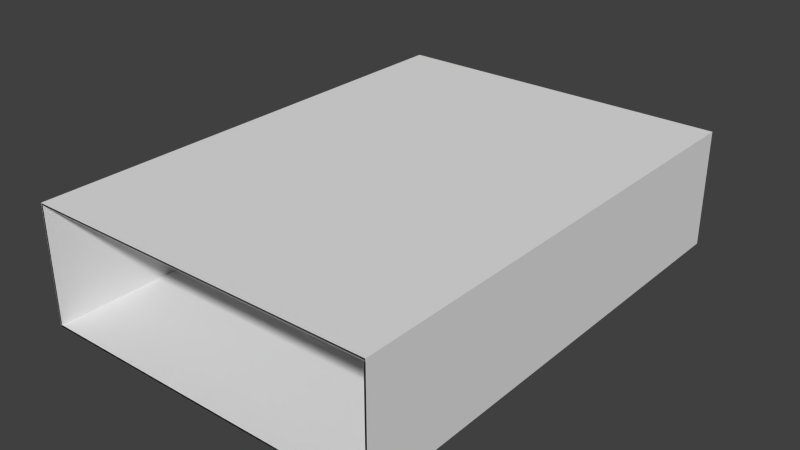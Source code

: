 # Source: match_box_outer.blend  (saved by Blender 2.73.0; exported with 4.5.12 LTS)
import bpy
from mathutils import Matrix  # noqa: F401  (used for matrix-valued properties, if any)

bpy.ops.wm.read_factory_settings(use_empty=True)
scene = bpy.context.scene
scene.name = 'Scene'

# ---- collections
col_collection_1 = bpy.data.collections.new('Collection 1'); scene.collection.children.link(col_collection_1)

# ---- world
world_world = bpy.data.worlds.new('World'); scene.world = world_world
world_world.color = (0.05088, 0.05088, 0.05088)
world_world.use_sun_shadow = False
world_world.sun_shadow_jitter_overblur = 0.0
world_world.cycles.sampling_method = 'MANUAL'
world_world.cycles.sample_map_resolution = 256

# ---- meshes
me_cube_005 = bpy.data.meshes.new('Cube.005')
me_cube_005.from_pydata([(1.008, -1.407, 0.6641), (1.008, 1.407, 0.6641), (-1.008, 1.407, 0.6641), (-1.008, -1.407, 0.6641), (1.008, -1.407, 0.674), (1.008, 1.407, 0.674), (-1.008, 1.407, 0.674), (-1.008, -1.407, 0.674)], [], [(4, 7, 3, 0), (6, 5, 1, 2), (3, 2, 1, 0), (4, 5, 6, 7), (2, 3, 7, 6), (0, 1, 5, 4)])
_uv = me_cube_005.uv_layers.new(name='UVMap')
_uv.uv.foreach_set('vector', [0.7955, 0.9868, 0.4633, 0.9868, 0.4649, 0.9852, 0.7938, 0.9852, 0.0001662, 0.8882, 0.3323, 0.8882, 0.3307, 0.8898, 0.001797, 0.8898, 0.4633, 0.4375, 0.9261, 0.4375, 0.9261, 0.7664, 0.4633, 0.7664, 0.0001663, 0.1118, 0.463, 0.1118, 0.463, 0.444, 0.0001664, 0.444, 0.4633, 0.4375, 0.4633, 0.9868, 0.463, 0.444, 0.001797, 0.8898, 0.9261, 0.7664, 0.3323, 0.8882, 0.0001663, 0.1118, 0.7938, 0.9852])
me_cube_005.use_remesh_preserve_volume = False
me_cube_005.use_remesh_preserve_attributes = False
me_cube_005.use_mirror_vertex_groups = False
me_cube_005.update()
me_cube_004 = bpy.data.meshes.new('Cube.004')
me_cube_004.from_pydata([(-1.009, -1.407, 0.006491), (-1.009, 1.407, 0.006491), (1.009, 1.407, 0.006491), (1.009, -1.407, 0.006491), (-1.009, -1.407, -0.003408), (-1.009, 1.407, -0.003408), (1.009, 1.407, -0.003408), (1.009, -1.407, -0.003408)], [], [(3, 2, 1, 0), (4, 5, 6, 7), (1, 2, 6, 5), (3, 0, 4, 7), (1, 5, 4, 0), (3, 7, 6, 2)])
_uv = me_cube_004.uv_layers.new(name='UVMap')
_uv.uv.foreach_set('vector', [0.0001663, 0.1118, 0.463, 0.1118, 0.463, 0.444, 0.0001664, 0.444, 0.4633, 0.4375, 0.9261, 0.4375, 0.9261, 0.7664, 0.4633, 0.7664, 0.0001662, 0.8882, 0.3323, 0.8882, 0.3307, 0.8898, 0.001797, 0.8898, 0.7955, 0.9868, 0.4633, 0.9868, 0.4649, 0.9852, 0.7938, 0.9852, 0.001797, 0.8898, 0.4633, 0.4375, 0.4633, 0.9868, 0.463, 0.444, 0.7938, 0.9852, 0.9261, 0.7664, 0.3323, 0.8882, 0.0001663, 0.1118])
me_cube_004.use_remesh_preserve_volume = False
me_cube_004.use_remesh_preserve_attributes = False
me_cube_004.use_mirror_vertex_groups = False
me_cube_004.update()
me_cube_003 = bpy.data.meshes.new('Cube.003')
me_cube_003.from_pydata([(-1.009, -1.407, 0.00837), (-1.009, 1.407, 0.00837), (-1.009, -1.407, 0.6628), (-1.009, 1.407, 0.6628), (-0.9992, -1.407, 0.008375), (-0.9992, 1.407, 0.008375), (-0.9992, -1.407, 0.6628), (-0.9992, 1.407, 0.6628)], [], [(2, 3, 1, 0), (4, 5, 7, 6), (2, 0, 4, 6), (1, 3, 7, 5), (0, 1, 5, 4), (3, 2, 6, 7)])
_uv = me_cube_003.uv_layers.new(name='UVMap')
_uv.uv.foreach_set('vector', [0.0001664, 0.444, 0.463, 0.444, 0.463, 0.5557, 0.0001664, 0.5557, 0.4633, 0.3291, 0.9261, 0.3291, 0.9261, 0.4375, 0.4633, 0.4375, 0.4633, 0.9868, 0.4633, 0.8752, 0.4649, 0.8768, 0.4649, 0.9852, 0.0001702, 0.9998, 0.0001662, 0.8882, 0.001797, 0.8898, 0.001798, 0.9982, 0.4633, 0.8752, 0.463, 0.5557, 0.001798, 0.9982, 0.4633, 0.3291, 0.0001662, 0.8882, 0.0001664, 0.444, 0.4649, 0.9852, 0.9261, 0.4375])
me_cube_003.use_remesh_preserve_volume = False
me_cube_003.use_remesh_preserve_attributes = False
me_cube_003.use_mirror_vertex_groups = False
me_cube_003.update()
me_cube_002 = bpy.data.meshes.new('Cube.002')
me_cube_002.from_pydata([(0.9992, -1.407, 0.008354), (0.9992, 1.407, 0.008354), (0.9992, -1.407, 0.6625), (0.9992, 1.407, 0.6625), (1.009, -1.407, 0.008358), (1.009, 1.407, 0.008358), (1.009, -1.407, 0.6625), (1.009, 1.407, 0.6625)], [], [(2, 3, 1, 0), (4, 5, 7, 6), (2, 0, 4, 6), (1, 3, 7, 5), (3, 2, 6, 7), (0, 1, 5, 4)])
_uv = me_cube_002.uv_layers.new(name='UVMap')
_uv.uv.foreach_set('vector', [0.0001664, 0.444, 0.463, 0.444, 0.463, 0.5557, 0.0001664, 0.5557, 0.4633, 0.3291, 0.9261, 0.3291, 0.9261, 0.4375, 0.4633, 0.4375, 0.4633, 0.9868, 0.4633, 0.8752, 0.4649, 0.8768, 0.4649, 0.9852, 0.0001702, 0.9998, 0.0001662, 0.8882, 0.001797, 0.8898, 0.001798, 0.9982, 0.0001662, 0.8882, 0.0001664, 0.444, 0.4649, 0.9852, 0.9261, 0.4375, 0.4633, 0.8752, 0.463, 0.5557, 0.001798, 0.9982, 0.4633, 0.3291])
me_cube_002.use_remesh_preserve_volume = False
me_cube_002.use_remesh_preserve_attributes = False
me_cube_002.use_mirror_vertex_groups = False
me_cube_002.update()
me_cube_001 = bpy.data.meshes.new('Cube.001')
me_cube_001.from_pydata([(-1.01, -1.407, -0.003515), (-1.01, 1.407, -0.003515), (1.01, 1.407, -0.003515), (1.01, -1.407, -0.003515), (-1.01, -1.407, 0.6754), (-1.01, 1.407, 0.6754), (1.01, 1.407, 0.6754), (1.01, -1.407, 0.6754), (-1.0, -1.407, 0.006384), (-1.0, 1.407, 0.006384), (1.0, 1.407, 0.006384), (1.0, -1.407, 0.006384), (-1.0, -1.407, 0.6655), (-1.0, 1.407, 0.6655), (1.0, 1.407, 0.6655), (1.0, -1.407, 0.6655)], [], [(4, 5, 1, 0), (6, 7, 3, 2), (0, 1, 2, 3), (7, 6, 5, 4), (8, 9, 13, 12), (10, 11, 15, 14), (11, 10, 9, 8), (12, 13, 14, 15), (4, 0, 8, 12), (1, 5, 13, 9), (5, 6, 14, 13), (6, 2, 10, 14), (2, 1, 9, 10), (3, 7, 15, 11), (7, 4, 12, 15), (0, 3, 11, 8)])
_uv = me_cube_001.uv_layers.new(name='UVMap')
_uv.uv.foreach_set('vector', [0.0001664, 0.444, 0.463, 0.444, 0.463, 0.5557, 0.0001664, 0.5557, 0.463, 0.1118, 0.0001663, 0.1118, 0.0001662, 0.0001662, 0.463, 0.0001663, 0.0001664, 0.5557, 0.463, 0.5557, 0.463, 0.8878, 0.0001663, 0.8878, 0.0001663, 0.1118, 0.463, 0.1118, 0.463, 0.444, 0.0001664, 0.444, 0.4633, 0.3291, 0.9261, 0.3291, 0.9261, 0.4375, 0.4633, 0.4375, 0.9261, 0.8748, 0.4633, 0.8748, 0.4633, 0.7664, 0.9261, 0.7664, 0.4633, 0.0001662, 0.9261, 0.0001662, 0.9261, 0.3291, 0.4633, 0.3291, 0.4633, 0.4375, 0.9261, 0.4375, 0.9261, 0.7664, 0.4633, 0.7664, 0.4633, 0.9868, 0.4633, 0.8752, 0.4649, 0.8768, 0.4649, 0.9852, 0.0001702, 0.9998, 0.0001662, 0.8882, 0.001797, 0.8898, 0.001798, 0.9982, 0.0001662, 0.8882, 0.3323, 0.8882, 0.3307, 0.8898, 0.001797, 0.8898, 0.3323, 0.8882, 0.3323, 0.9998, 0.3307, 0.9982, 0.3307, 0.8898, 0.3323, 0.9998, 0.0001702, 0.9998, 0.001798, 0.9982, 0.3307, 0.9982, 0.7955, 0.8752, 0.7955, 0.9868, 0.7938, 0.9852, 0.7938, 0.8768, 0.7955, 0.9868, 0.4633, 0.9868, 0.4649, 0.9852, 0.7938, 0.9852, 0.4633, 0.8752, 0.7955, 0.8752, 0.7938, 0.8768, 0.4649, 0.8768])
me_cube_001.use_remesh_preserve_volume = False
me_cube_001.use_remesh_preserve_attributes = False
me_cube_001.use_mirror_vertex_groups = False
me_cube_001.update()

# ---- objects
ob_ubx_box_03 = bpy.data.objects.new('UBX_box_03', me_cube_005)
ob_ubx_box_02 = bpy.data.objects.new('UBX_box_02', me_cube_004)
ob_ubx_box_01 = bpy.data.objects.new('UBX_box_01', me_cube_003)
ob_ubx_box_00 = bpy.data.objects.new('UBX_box_00', me_cube_002)
ob_box = bpy.data.objects.new('box', me_cube_001)

# ---- transforms, parenting, visibility, modifiers, constraints
ob_ubx_box_03.location = (0.0, 0.0, 0.0)
ob_ubx_box_03.scale = (5.0, 5.0, 5.0)
ob_ubx_box_03.hide_viewport = True
ob_ubx_box_03.lineart.crease_threshold = 0.0
ob_ubx_box_02.location = (0.0, 0.0, 0.0)
ob_ubx_box_02.scale = (5.0, 5.0, 5.0)
ob_ubx_box_02.hide_viewport = True
ob_ubx_box_02.lineart.crease_threshold = 0.0
ob_ubx_box_01.location = (0.0, 0.0, 0.0)
ob_ubx_box_01.scale = (5.0, 5.0, 5.0)
ob_ubx_box_01.hide_viewport = True
ob_ubx_box_01.lineart.crease_threshold = 0.0
ob_ubx_box_00.location = (0.0, 0.0, 0.0)
ob_ubx_box_00.scale = (5.0, 5.0, 5.0)
ob_ubx_box_00.hide_viewport = True
ob_ubx_box_00.lineart.crease_threshold = 0.0
ob_box.location = (0.0, 0.0, 0.0)
ob_box.scale = (5.0, 5.0, 5.0)
ob_box.lineart.crease_threshold = 0.0

# ---- collection membership
col_collection_1.objects.link(ob_ubx_box_03)
col_collection_1.objects.link(ob_ubx_box_02)
col_collection_1.objects.link(ob_ubx_box_01)
col_collection_1.objects.link(ob_ubx_box_00)
col_collection_1.objects.link(ob_box)

# ---- scene / render settings (as saved in the file)
scene.frame_start = 1; scene.frame_end = 250; scene.frame_set(1)
scene.render.engine = 'CYCLES'
scene.render.resolution_percentage = 50
scene.render.dither_intensity = 0.0
scene.cycles.use_denoising = False
scene.cycles.samples = 10
scene.cycles.sampling_pattern = 'TABULATED_SOBOL'
scene.cycles.light_sampling_threshold = 0.0
scene.cycles.use_adaptive_sampling = False
scene.cycles.use_light_tree = False
scene.cycles.blur_glossy = 0.0
scene.cycles.pixel_filter_type = 'GAUSSIAN'
scene.cycles.sample_clamp_indirect = 0.0
scene.view_settings.view_transform = 'Standard'
bpy.context.view_layer.update()

# ---- added for rendering (the .blend has no active camera and no usable light): camera, sun
cam_auto = bpy.data.cameras.new('AutoCamera')
cam_auto.lens = 50.0
cam_auto.sensor_width = 36.0
cam_auto.clip_end = 1000.0
ob_auto_camera = bpy.data.objects.new('AutoCamera', cam_auto)
scene.collection.objects.link(ob_auto_camera)
ob_auto_camera.location = (16.3289, -19.5946, 14.7428)
ob_auto_camera.rotation_euler = (1.09748, -7.21219e-08, 0.694738)
scene.camera = ob_auto_camera
light_auto_sun = bpy.data.lights.new('AutoSun', 'SUN')
light_auto_sun.energy = 3.0
light_auto_sun.angle = 0.0523599
ob_auto_sun = bpy.data.objects.new('AutoSun', light_auto_sun)
scene.collection.objects.link(ob_auto_sun)
ob_auto_sun.rotation_euler = (0.872665, 0.174533, 0.523599)
bpy.context.view_layer.update()
